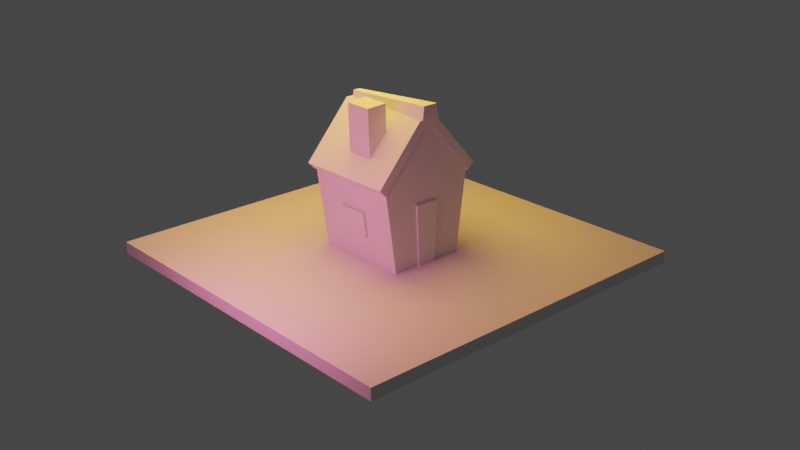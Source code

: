 # Source: MinimalHouse.blend  (saved by Blender 3.4.6; exported with 4.5.12 LTS)
import bpy
from mathutils import Matrix  # noqa: F401  (used for matrix-valued properties, if any)

bpy.ops.wm.read_factory_settings(use_empty=True)
scene = bpy.context.scene
scene.name = 'Scene'

# ---- collections
col_collection = bpy.data.collections.new('Collection'); scene.collection.children.link(col_collection)

# ---- world
world_world = bpy.data.worlds.new('World'); scene.world = world_world
world_world.use_nodes = True; world_world.node_tree.nodes.clear()
_N = world_world.node_tree.nodes; _L = world_world.node_tree.links
n0 = _N.new('ShaderNodeOutputWorld'); n0.name = 'World Output'; n0.location = (300, 300)
n1 = _N.new('ShaderNodeBackground'); n1.name = 'Background'; n1.location = (10, 300)
n1.inputs[0].default_value = (0.05088, 0.05088, 0.05088, 1.0)
_L.new(n1.outputs[0], n0.inputs[0])
n0.is_active_output = True
world_world.color = (0.05088, 0.05088, 0.05088)
world_world.use_sun_shadow = False
world_world.sun_shadow_jitter_overblur = 0.0

# ---- cameras
cam_camera = bpy.data.cameras.new('Camera')

# ---- lights
light_area = bpy.data.lights.new('Area', 'AREA')
light_area.color = (1.0, 0.4223, 0.05416)
light_area.transmission_factor = 0.0
light_area.energy = 779.8
light_area.shadow_soft_size = 1.0
light_area.shadow_maximum_resolution = 0.006
light_area.use_absolute_resolution = True
light_area.size = 1.0
light_area.size_y = 1.0
light_area_001 = bpy.data.lights.new('Area.001', 'AREA')
light_area_001.color = (0.4267, 0.08279, 0.1799)
light_area_001.transmission_factor = 0.0
light_area_001.energy = 618.1
light_area_001.shadow_soft_size = 1.0
light_area_001.shadow_maximum_resolution = 0.006
light_area_001.use_absolute_resolution = True
light_area_001.size = 1.0
light_area_001.size_y = 1.0

# ---- meshes
me_plane = bpy.data.meshes.new('Plane')
me_plane.from_pydata([(-0.7776, -1.0, 0.0), (0.7776, -1.0, 0.0), (-0.7776, 1.0, 0.0), (0.7776, 1.0, 0.0), (-1.0, 1.0, 1.518), (-1.0, -1.0, 1.518), (1.0, -1.0, 1.518), (1.0, 1.0, 1.518), (-0.1176, 1.0, 2.463), (-0.1176, -1.0, 2.463), (0.1176, -1.0, 2.463), (0.1176, 1.0, 2.463), (-0.1598, 1.001, -0.03598), (0.2305, 1.001, -0.03558), (-0.2168, 1.005, 1.15), (0.2851, 1.004, 1.151), (0.8539, -0.3137, 0.521), (0.8539, 0.3137, 0.521), (0.9237, -0.3137, 0.9974), (0.9237, 0.3137, 0.9974), (0.9062, -0.3137, 0.5134), (0.9062, 0.3137, 0.5134), (0.976, -0.3137, 0.9897), (0.976, 0.3137, 0.9897), (0.2306, 1.047, -0.0357), (-0.1597, 1.047, -0.0361), (0.2852, 1.05, 1.151), (-0.2167, 1.05, 1.15)], [], [(0, 2, 3, 1), (7, 4, 8, 11), (1, 3, 7, 6), (2, 0, 5, 4), (3, 2, 4, 7), (0, 1, 6, 5), (9, 10, 11, 8), (5, 6, 10, 9), (6, 7, 11, 10), (4, 5, 9, 8), (13, 15, 14, 12), (16, 18, 19, 17), (20, 21, 23, 22), (17, 19, 23, 21), (16, 17, 21, 20), (18, 16, 20, 22), (19, 18, 22, 23), (24, 25, 27, 26), (15, 13, 24, 26), (13, 12, 25, 24), (12, 14, 27, 25), (14, 15, 26, 27)])
_uv = me_plane.uv_layers.new(name='UVMap')
_uv.uv.foreach_set('vector', [0.0, 0.0, 0.0, 1.0, 1.0, 1.0, 1.0, 0.0, 1.0, 1.0, 0.0, 1.0, 0.0, 1.0, 1.0, 1.0, 1.0, 0.0, 1.0, 1.0, 1.0, 1.0, 1.0, 0.0, 0.0, 1.0, 0.0, 0.0, 0.0, 0.0, 0.0, 1.0, 1.0, 1.0, 0.0, 1.0, 0.0, 1.0, 1.0, 1.0, 0.0, 0.0, 1.0, 0.0, 1.0, 0.0, 0.0, 0.0, 0.0, 0.0, 1.0, 0.0, 1.0, 1.0, 0.0, 1.0, 0.0, 0.0, 1.0, 0.0, 1.0, 0.0, 0.0, 0.0, 1.0, 0.0, 1.0, 1.0, 1.0, 1.0, 1.0, 0.0, 0.0, 1.0, 0.0, 0.0, 0.0, 0.0, 0.0, 1.0, 1.0, 1.0, 1.0, 1.0, 0.0, 1.0, 0.0, 1.0, 1.0, 0.0, 1.0, 0.0, 1.0, 1.0, 1.0, 1.0, 1.0, 0.0, 1.0, 1.0, 1.0, 1.0, 1.0, 0.0, 1.0, 1.0, 1.0, 1.0, 1.0, 1.0, 1.0, 1.0, 1.0, 0.0, 1.0, 1.0, 1.0, 1.0, 1.0, 0.0, 1.0, 0.0, 1.0, 0.0, 1.0, 0.0, 1.0, 0.0, 1.0, 1.0, 1.0, 0.0, 1.0, 0.0, 1.0, 1.0, 1.0, 1.0, 0.0, 1.0, 0.0, 1.0, 1.0, 1.0, 1.0, 1.0, 1.0, 1.0, 1.0, 1.0, 1.0, 1.0, 1.0, 1.0, 0.0, 1.0, 0.0, 1.0, 1.0, 1.0, 0.0, 1.0, 0.0, 1.0, 0.0, 1.0, 0.0, 1.0, 0.0, 1.0, 1.0, 1.0, 1.0, 1.0, 0.0, 1.0])
me_plane.update()
me_plane_001 = bpy.data.meshes.new('Plane.001')
me_plane_001.from_pydata([(-1.031, 1.031, 1.502), (-1.031, -1.031, 1.502), (1.031, -1.031, 1.502), (1.031, 1.031, 1.502), (-0.1212, 1.031, 2.476), (-0.1212, -1.031, 2.476), (0.1212, -1.031, 2.476), (0.1212, 1.031, 2.476), (-1.031, 1.031, 1.502), (-1.031, -1.031, 1.502), (1.031, -1.031, 1.502), (1.031, 1.031, 1.502), (-0.1212, 1.031, 2.476), (-0.1212, -1.031, 2.476), (0.1212, -1.031, 2.476), (0.1212, 1.031, 2.476), (-1.167, 1.031, 1.63), (-1.167, -1.031, 1.63), (1.167, -1.031, 1.63), (1.167, 1.031, 1.63), (-0.1955, 1.031, 2.648), (-0.1955, -1.031, 2.648), (0.1955, -1.031, 2.648), (0.1955, 1.031, 2.648)], [], [(5, 4, 7, 6), (2, 6, 7, 3), (0, 4, 5, 1), (10, 11, 19, 18), (13, 14, 22, 21), (15, 12, 20, 23), (0, 1, 9, 8), (1, 5, 13, 9), (3, 7, 15, 11), (7, 4, 12, 15), (5, 6, 14, 13), (2, 3, 11, 10), (6, 2, 10, 14), (4, 0, 8, 12), (21, 22, 23, 20), (18, 19, 23, 22), (16, 17, 21, 20), (14, 10, 18, 22), (12, 8, 16, 20), (8, 9, 17, 16), (9, 13, 21, 17), (11, 15, 23, 19)])
_uv = me_plane_001.uv_layers.new(name='UVMap')
_uv.uv.foreach_set('vector', [0.0, 0.0, 0.0, 1.0, 1.0, 1.0, 1.0, 0.0, 1.0, 0.0, 1.0, 0.0, 1.0, 1.0, 1.0, 1.0, 0.0, 1.0, 0.0, 1.0, 0.0, 0.0, 0.0, 0.0, 1.0, 0.0, 1.0, 1.0, 1.0, 1.0, 1.0, 0.0, 0.0, 0.0, 1.0, 0.0, 1.0, 0.0, 0.0, 0.0, 1.0, 1.0, 0.0, 1.0, 0.0, 1.0, 1.0, 1.0, 0.0, 1.0, 0.0, 0.0, 0.0, 0.0, 0.0, 1.0, 0.0, 0.0, 0.0, 0.0, 0.0, 0.0, 0.0, 0.0, 1.0, 1.0, 1.0, 1.0, 1.0, 1.0, 1.0, 1.0, 1.0, 1.0, 0.0, 1.0, 0.0, 1.0, 1.0, 1.0, 0.0, 0.0, 1.0, 0.0, 1.0, 0.0, 0.0, 0.0, 1.0, 0.0, 1.0, 1.0, 1.0, 1.0, 1.0, 0.0, 1.0, 0.0, 1.0, 0.0, 1.0, 0.0, 1.0, 0.0, 0.0, 1.0, 0.0, 1.0, 0.0, 1.0, 0.0, 1.0, 0.0, 0.0, 1.0, 0.0, 1.0, 1.0, 0.0, 1.0, 1.0, 0.0, 1.0, 1.0, 1.0, 1.0, 1.0, 0.0, 0.0, 1.0, 0.0, 0.0, 0.0, 0.0, 0.0, 1.0, 1.0, 0.0, 1.0, 0.0, 1.0, 0.0, 1.0, 0.0, 0.0, 1.0, 0.0, 1.0, 0.0, 1.0, 0.0, 1.0, 0.0, 1.0, 0.0, 0.0, 0.0, 0.0, 0.0, 1.0, 0.0, 0.0, 0.0, 0.0, 0.0, 0.0, 0.0, 0.0, 1.0, 1.0, 1.0, 1.0, 1.0, 1.0, 1.0, 1.0])
me_plane_001.update()
me_plane_002 = bpy.data.meshes.new('Plane.002')
me_plane_002.from_pydata([(-0.1955, 1.031, 2.648), (-0.09521, -1.031, 2.712), (0.09521, -1.031, 2.712), (0.1955, 1.031, 2.648), (-0.1544, 1.031, 2.899), (-0.07518, -1.031, 2.835), (0.07518, -1.031, 2.835), (0.1544, 1.031, 2.899), (0.1955, 1.031, 2.648), (-0.1955, 1.031, 2.648), (0.1544, 1.031, 2.899), (-0.1544, 1.031, 2.899)], [], [(1, 0, 3, 2), (5, 6, 7, 4), (2, 3, 7, 6), (0, 1, 5, 4), (4, 7, 10, 11), (1, 2, 6, 5), (8, 9, 11, 10), (3, 0, 9, 8), (7, 3, 8, 10), (0, 4, 11, 9)])
_uv = me_plane_002.uv_layers.new(name='UVMap')
_uv.uv.foreach_set('vector', [0.0, 0.0, 0.0, 1.0, 1.0, 1.0, 1.0, 0.0, 0.0, 0.0, 1.0, 0.0, 1.0, 1.0, 0.0, 1.0, 1.0, 0.0, 1.0, 1.0, 1.0, 1.0, 1.0, 0.0, 0.0, 1.0, 0.0, 0.0, 0.0, 0.0, 0.0, 1.0, 0.0, 1.0, 1.0, 1.0, 1.0, 1.0, 0.0, 1.0, 0.0, 0.0, 1.0, 0.0, 1.0, 0.0, 0.0, 0.0, 1.0, 1.0, 0.0, 1.0, 0.0, 1.0, 1.0, 1.0, 1.0, 1.0, 0.0, 1.0, 0.0, 1.0, 1.0, 1.0, 1.0, 1.0, 1.0, 1.0, 1.0, 1.0, 1.0, 1.0, 0.0, 1.0, 0.0, 1.0, 0.0, 1.0, 0.0, 1.0])
me_plane_002.update()
me_plane_003 = bpy.data.meshes.new('Plane.003')
me_plane_003.from_pydata([(-1.0, -1.0, 0.0), (1.0, -1.0, 0.0), (-1.0, 1.0, 0.0), (1.0, 1.0, 0.0), (-1.0, 1.0, 0.06581), (-1.0, -1.0, 0.06581), (1.0, -1.0, 0.06581), (1.0, 1.0, 0.06581)], [], [(0, 2, 3, 1), (5, 6, 7, 4), (3, 2, 4, 7), (0, 1, 6, 5), (1, 3, 7, 6), (2, 0, 5, 4)])
_uv = me_plane_003.uv_layers.new(name='UVMap')
_uv.uv.foreach_set('vector', [0.0, 0.0, 0.0, 1.0, 1.0, 1.0, 1.0, 0.0, 0.0, 0.0, 1.0, 0.0, 1.0, 1.0, 0.0, 1.0, 1.0, 1.0, 0.0, 1.0, 0.0, 1.0, 1.0, 1.0, 0.0, 0.0, 1.0, 0.0, 1.0, 0.0, 0.0, 0.0, 1.0, 0.0, 1.0, 1.0, 1.0, 1.0, 1.0, 0.0, 0.0, 1.0, 0.0, 0.0, 0.0, 0.0, 0.0, 1.0])
me_plane_003.update()
me_cube = bpy.data.meshes.new('Cube')
me_cube.from_pydata([(-1.0, -1.0, -1.0), (-1.0, -1.0, 1.0), (-1.0, 1.0, -1.0), (-1.0, 1.0, 1.0), (1.0, -1.0, -1.0), (1.0, -1.0, 1.0), (1.0, 1.0, -1.0), (1.0, 1.0, 1.0)], [], [(0, 1, 3, 2), (2, 3, 7, 6), (6, 7, 5, 4), (4, 5, 1, 0), (2, 6, 4, 0), (7, 3, 1, 5)])
_uv = me_cube.uv_layers.new(name='UVMap')
_uv.uv.foreach_set('vector', [0.375, 0.0, 0.625, 0.0, 0.625, 0.25, 0.375, 0.25, 0.375, 0.25, 0.625, 0.25, 0.625, 0.5, 0.375, 0.5, 0.375, 0.5, 0.625, 0.5, 0.625, 0.75, 0.375, 0.75, 0.375, 0.75, 0.625, 0.75, 0.625, 1.0, 0.375, 1.0, 0.125, 0.5, 0.375, 0.5, 0.375, 0.75, 0.125, 0.75, 0.625, 0.5, 0.875, 0.5, 0.875, 0.75, 0.625, 0.75])
me_cube.update()

# ---- objects
ob_plane = bpy.data.objects.new('Plane', me_plane)
ob_plane_001 = bpy.data.objects.new('Plane.001', me_plane_001)
ob_plane_002 = bpy.data.objects.new('Plane.002', me_plane_002)
ob_area = bpy.data.objects.new('Area', light_area)
ob_plane_003 = bpy.data.objects.new('Plane.003', me_plane_003)
ob_area_001 = bpy.data.objects.new('Area.001', light_area_001)
ob_camera = bpy.data.objects.new('Camera', cam_camera)
ob_cube = bpy.data.objects.new('Cube', me_cube)

# ---- transforms, parenting, visibility, modifiers, constraints
ob_plane.location = (-0.000905, -0.01466, -0.002337)
ob_plane.scale = (1.276, 1.276, 1.371)
ob_plane_001.location = (-0.000905, -0.01466, -0.002337)
ob_plane_001.scale = (1.276, 1.276, 1.371)
ob_plane_002.location = (0.01164, 0.1885, 0.02355)
ob_plane_002.rotation_euler = (0.03234, -0.001105, 0.01113)
ob_plane_002.scale = (1.254, 1.254, 1.347)
ob_area.location = (-0.006034, -1.494, 7.263)
ob_area.scale = (5.766, 5.766, 5.766)
ob_plane_003.location = (0.0, 0.0, -0.3013)
ob_plane_003.scale = (4.742, 4.742, 4.742)
ob_area_001.location = (6.028, 0.7126, 2.661)
ob_area_001.rotation_euler = (0.2274, 0.9025, 0.4726)
ob_area_001.scale = (5.417, 5.417, 5.417)
ob_camera.location = (16.64, 18.97, 11.25)
ob_camera.rotation_euler = (1.171, 0.00607, 2.411)
ob_camera.scale = (2.559, 2.559, 2.559)
ob_cube.location = (0.842, 0.1448, 3.304)
ob_cube.rotation_euler = (-0.008386, 0.03781, 0.004542)
ob_cube.scale = (0.2686, 0.3552, 0.6244)

# ---- collection membership
col_collection.objects.link(ob_plane)
col_collection.objects.link(ob_plane_001)
col_collection.objects.link(ob_plane_002)
col_collection.objects.link(ob_area)
col_collection.objects.link(ob_plane_003)
col_collection.objects.link(ob_area_001)
col_collection.objects.link(ob_camera)
col_collection.objects.link(ob_cube)

# ---- scene / render settings (as saved in the file)
scene.camera = ob_camera
scene.frame_start = 1; scene.frame_end = 250; scene.frame_set(1)
scene.render.engine = 'BLENDER_EEVEE_NEXT'
scene.cycles.sampling_pattern = 'TABULATED_SOBOL'
scene.cycles.use_light_tree = False
scene.view_settings.view_transform = 'Filmic'
bpy.context.view_layer.update()
